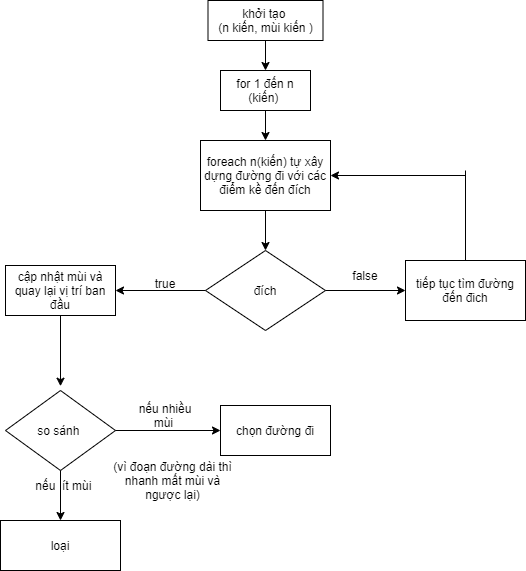

The diagram above was exported from draw.io. Its source (the exported page's mxGraphModel, read from the mxfile embedded in the PNG):
<mxGraphModel dx="782" dy="437" grid="1" gridSize="10" guides="1" tooltips="1" connect="1" arrows="1" fold="1" page="1" pageScale="1" pageWidth="850" pageHeight="1100" math="0" shadow="0">
  <root>
    <mxCell id="0" />
    <mxCell id="1" parent="0" />
    <mxCell id="StId9vLdCRocfnPhcFbQ-1" value="khởi tạo&amp;nbsp;&lt;br&gt;(n kiến, mùi kiến )" style="rounded=0;whiteSpace=wrap;html=1;" vertex="1" parent="1">
      <mxGeometry x="232.5" y="70" width="115" height="40" as="geometry" />
    </mxCell>
    <mxCell id="StId9vLdCRocfnPhcFbQ-2" value="for 1 đến n (kiến)&amp;nbsp;" style="rounded=0;whiteSpace=wrap;html=1;" vertex="1" parent="1">
      <mxGeometry x="245" y="140" width="90" height="40" as="geometry" />
    </mxCell>
    <mxCell id="StId9vLdCRocfnPhcFbQ-3" value="foreach n(kiến) tự xây dựng đường đi với các điểm kề đến đích" style="rounded=0;whiteSpace=wrap;html=1;" vertex="1" parent="1">
      <mxGeometry x="225" y="210" width="130" height="70" as="geometry" />
    </mxCell>
    <mxCell id="StId9vLdCRocfnPhcFbQ-4" value="đích" style="rhombus;whiteSpace=wrap;html=1;" vertex="1" parent="1">
      <mxGeometry x="230" y="320" width="120" height="80" as="geometry" />
    </mxCell>
    <mxCell id="StId9vLdCRocfnPhcFbQ-5" value="" style="endArrow=classic;html=1;exitX=0.5;exitY=1;exitDx=0;exitDy=0;entryX=0.5;entryY=0;entryDx=0;entryDy=0;" edge="1" parent="1" source="StId9vLdCRocfnPhcFbQ-1" target="StId9vLdCRocfnPhcFbQ-2">
      <mxGeometry width="50" height="50" relative="1" as="geometry">
        <mxPoint x="380" y="310" as="sourcePoint" />
        <mxPoint x="430" y="260" as="targetPoint" />
      </mxGeometry>
    </mxCell>
    <mxCell id="StId9vLdCRocfnPhcFbQ-6" value="" style="endArrow=classic;html=1;exitX=0.5;exitY=1;exitDx=0;exitDy=0;entryX=0.5;entryY=0;entryDx=0;entryDy=0;" edge="1" parent="1" source="StId9vLdCRocfnPhcFbQ-2" target="StId9vLdCRocfnPhcFbQ-3">
      <mxGeometry width="50" height="50" relative="1" as="geometry">
        <mxPoint x="380" y="310" as="sourcePoint" />
        <mxPoint x="430" y="260" as="targetPoint" />
      </mxGeometry>
    </mxCell>
    <mxCell id="StId9vLdCRocfnPhcFbQ-7" value="" style="endArrow=classic;html=1;entryX=0.5;entryY=0;entryDx=0;entryDy=0;exitX=0.5;exitY=1;exitDx=0;exitDy=0;" edge="1" parent="1" source="StId9vLdCRocfnPhcFbQ-3" target="StId9vLdCRocfnPhcFbQ-4">
      <mxGeometry width="50" height="50" relative="1" as="geometry">
        <mxPoint x="110" y="250" as="sourcePoint" />
        <mxPoint x="160" y="200" as="targetPoint" />
      </mxGeometry>
    </mxCell>
    <mxCell id="StId9vLdCRocfnPhcFbQ-8" value="cập nhật mùi và quay lại vị trí ban đầu" style="rounded=0;whiteSpace=wrap;html=1;" vertex="1" parent="1">
      <mxGeometry x="30" y="335" width="110" height="50" as="geometry" />
    </mxCell>
    <mxCell id="StId9vLdCRocfnPhcFbQ-9" value="tiếp tục tìm đường đến đich" style="rounded=0;whiteSpace=wrap;html=1;" vertex="1" parent="1">
      <mxGeometry x="430" y="330" width="120" height="60" as="geometry" />
    </mxCell>
    <mxCell id="StId9vLdCRocfnPhcFbQ-10" value="" style="endArrow=classic;html=1;entryX=1;entryY=0.5;entryDx=0;entryDy=0;exitX=0;exitY=0.5;exitDx=0;exitDy=0;" edge="1" parent="1" source="StId9vLdCRocfnPhcFbQ-4" target="StId9vLdCRocfnPhcFbQ-8">
      <mxGeometry width="50" height="50" relative="1" as="geometry">
        <mxPoint x="180" y="410" as="sourcePoint" />
        <mxPoint x="230" y="360" as="targetPoint" />
      </mxGeometry>
    </mxCell>
    <mxCell id="StId9vLdCRocfnPhcFbQ-11" value="" style="endArrow=classic;html=1;entryX=0;entryY=0.5;entryDx=0;entryDy=0;" edge="1" parent="1" source="StId9vLdCRocfnPhcFbQ-4" target="StId9vLdCRocfnPhcFbQ-9">
      <mxGeometry width="50" height="50" relative="1" as="geometry">
        <mxPoint x="350" y="410" as="sourcePoint" />
        <mxPoint x="400" y="360" as="targetPoint" />
      </mxGeometry>
    </mxCell>
    <mxCell id="StId9vLdCRocfnPhcFbQ-12" value="true" style="text;html=1;strokeColor=none;fillColor=none;align=center;verticalAlign=middle;whiteSpace=wrap;rounded=0;" vertex="1" parent="1">
      <mxGeometry x="160" y="335" width="60" height="35" as="geometry" />
    </mxCell>
    <mxCell id="StId9vLdCRocfnPhcFbQ-13" value="false" style="text;html=1;strokeColor=none;fillColor=none;align=center;verticalAlign=middle;whiteSpace=wrap;rounded=0;" vertex="1" parent="1">
      <mxGeometry x="370" y="335" width="40" height="20" as="geometry" />
    </mxCell>
    <mxCell id="StId9vLdCRocfnPhcFbQ-14" value="" style="endArrow=classic;html=1;entryX=1;entryY=0.5;entryDx=0;entryDy=0;" edge="1" parent="1" target="StId9vLdCRocfnPhcFbQ-3">
      <mxGeometry width="50" height="50" relative="1" as="geometry">
        <mxPoint x="490" y="245" as="sourcePoint" />
        <mxPoint x="500" y="250" as="targetPoint" />
      </mxGeometry>
    </mxCell>
    <mxCell id="StId9vLdCRocfnPhcFbQ-15" value="" style="endArrow=none;html=1;exitX=0.5;exitY=0;exitDx=0;exitDy=0;" edge="1" parent="1" source="StId9vLdCRocfnPhcFbQ-9">
      <mxGeometry width="50" height="50" relative="1" as="geometry">
        <mxPoint x="480" y="320" as="sourcePoint" />
        <mxPoint x="490" y="240" as="targetPoint" />
      </mxGeometry>
    </mxCell>
    <mxCell id="StId9vLdCRocfnPhcFbQ-16" value="" style="endArrow=classic;html=1;" edge="1" parent="1" source="StId9vLdCRocfnPhcFbQ-8">
      <mxGeometry width="50" height="50" relative="1" as="geometry">
        <mxPoint x="85" y="435" as="sourcePoint" />
        <mxPoint x="85" y="455.71067811865476" as="targetPoint" />
      </mxGeometry>
    </mxCell>
    <mxCell id="StId9vLdCRocfnPhcFbQ-17" value="so sánh&amp;nbsp;" style="rhombus;whiteSpace=wrap;html=1;" vertex="1" parent="1">
      <mxGeometry x="30" y="460" width="110" height="80" as="geometry" />
    </mxCell>
    <mxCell id="StId9vLdCRocfnPhcFbQ-18" value="chọn đường đi" style="rounded=0;whiteSpace=wrap;html=1;" vertex="1" parent="1">
      <mxGeometry x="245" y="475" width="110" height="50" as="geometry" />
    </mxCell>
    <mxCell id="StId9vLdCRocfnPhcFbQ-19" value="loại" style="rounded=0;whiteSpace=wrap;html=1;" vertex="1" parent="1">
      <mxGeometry x="25" y="590" width="120" height="50" as="geometry" />
    </mxCell>
    <mxCell id="StId9vLdCRocfnPhcFbQ-20" value="" style="endArrow=classic;html=1;exitX=0.5;exitY=1;exitDx=0;exitDy=0;entryX=0.5;entryY=0;entryDx=0;entryDy=0;" edge="1" parent="1" source="StId9vLdCRocfnPhcFbQ-17" target="StId9vLdCRocfnPhcFbQ-19">
      <mxGeometry width="50" height="50" relative="1" as="geometry">
        <mxPoint x="80" y="590" as="sourcePoint" />
        <mxPoint x="130" y="540" as="targetPoint" />
      </mxGeometry>
    </mxCell>
    <mxCell id="StId9vLdCRocfnPhcFbQ-21" value="" style="endArrow=classic;html=1;exitX=1;exitY=0.5;exitDx=0;exitDy=0;entryX=0;entryY=0.5;entryDx=0;entryDy=0;" edge="1" parent="1" source="StId9vLdCRocfnPhcFbQ-17" target="StId9vLdCRocfnPhcFbQ-18">
      <mxGeometry width="50" height="50" relative="1" as="geometry">
        <mxPoint x="150" y="540" as="sourcePoint" />
        <mxPoint x="200" y="490" as="targetPoint" />
      </mxGeometry>
    </mxCell>
    <mxCell id="StId9vLdCRocfnPhcFbQ-22" value="nếu nhiều mùi&amp;nbsp;" style="text;html=1;strokeColor=none;fillColor=none;align=center;verticalAlign=middle;whiteSpace=wrap;rounded=0;" vertex="1" parent="1">
      <mxGeometry x="150" y="470" width="80" height="30" as="geometry" />
    </mxCell>
    <mxCell id="StId9vLdCRocfnPhcFbQ-23" value="nếu&amp;nbsp; ít mùi&amp;nbsp;" style="text;html=1;strokeColor=none;fillColor=none;align=center;verticalAlign=middle;whiteSpace=wrap;rounded=0;" vertex="1" parent="1">
      <mxGeometry x="50" y="540" width="80" height="30" as="geometry" />
    </mxCell>
    <mxCell id="StId9vLdCRocfnPhcFbQ-24" value="(vì đoạn đường dài thì nhanh mất mùi và ngược lại)" style="text;html=1;strokeColor=none;fillColor=none;align=center;verticalAlign=middle;whiteSpace=wrap;rounded=0;" vertex="1" parent="1">
      <mxGeometry x="130" y="530" width="135" height="40" as="geometry" />
    </mxCell>
  </root>
</mxGraphModel>